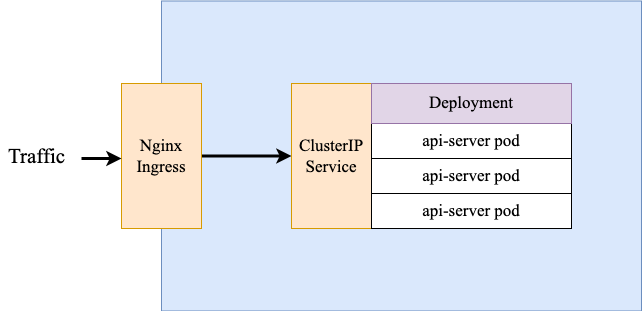

The diagram above was exported from draw.io. Its source (the exported page's mxGraphModel, read from the mxfile embedded in the PNG):
<mxGraphModel dx="1298" dy="667" grid="1" gridSize="10" guides="1" tooltips="1" connect="1" arrows="1" fold="1" page="1" pageScale="1" pageWidth="850" pageHeight="1100" math="0" shadow="0">
  <root>
    <mxCell id="TSYIk70FP9F2NhTfoePc-0" />
    <mxCell id="TSYIk70FP9F2NhTfoePc-1" parent="TSYIk70FP9F2NhTfoePc-0" />
    <mxCell id="TSYIk70FP9F2NhTfoePc-3" value="" style="rounded=0;whiteSpace=wrap;html=1;fillColor=#dae8fc;strokeColor=#6c8ebf;" vertex="1" parent="TSYIk70FP9F2NhTfoePc-1">
      <mxGeometry x="200" y="187.5" width="480" height="310" as="geometry" />
    </mxCell>
    <mxCell id="TSYIk70FP9F2NhTfoePc-16" style="edgeStyle=orthogonalEdgeStyle;rounded=0;orthogonalLoop=1;jettySize=auto;html=1;fontFamily=Times New Roman;fontSize=21;strokeWidth=3;" edge="1" parent="TSYIk70FP9F2NhTfoePc-1" source="TSYIk70FP9F2NhTfoePc-5" target="TSYIk70FP9F2NhTfoePc-9">
      <mxGeometry relative="1" as="geometry" />
    </mxCell>
    <mxCell id="TSYIk70FP9F2NhTfoePc-5" value="&lt;font face=&quot;Times New Roman&quot; style=&quot;font-size: 17px&quot;&gt;Nginx&lt;br&gt;Ingress&lt;/font&gt;" style="rounded=0;whiteSpace=wrap;html=1;fillColor=#ffe6cc;strokeColor=#d79b00;" vertex="1" parent="TSYIk70FP9F2NhTfoePc-1">
      <mxGeometry x="160" y="270" width="80" height="145" as="geometry" />
    </mxCell>
    <mxCell id="TSYIk70FP9F2NhTfoePc-9" value="&lt;font face=&quot;Times New Roman&quot; style=&quot;font-size: 17px&quot;&gt;ClusterIP Service&lt;/font&gt;" style="rounded=0;whiteSpace=wrap;html=1;fillColor=#ffe6cc;strokeColor=#d79b00;" vertex="1" parent="TSYIk70FP9F2NhTfoePc-1">
      <mxGeometry x="330" y="270" width="80" height="145" as="geometry" />
    </mxCell>
    <mxCell id="TSYIk70FP9F2NhTfoePc-10" value="api-server pod" style="rounded=0;whiteSpace=wrap;html=1;fontFamily=Times New Roman;fontSize=17;" vertex="1" parent="TSYIk70FP9F2NhTfoePc-1">
      <mxGeometry x="410" y="310" width="200" height="35" as="geometry" />
    </mxCell>
    <mxCell id="TSYIk70FP9F2NhTfoePc-11" value="Deployment" style="rounded=0;whiteSpace=wrap;html=1;fontFamily=Times New Roman;fontSize=17;fillColor=#e1d5e7;strokeColor=#9673a6;" vertex="1" parent="TSYIk70FP9F2NhTfoePc-1">
      <mxGeometry x="410" y="270" width="200" height="40" as="geometry" />
    </mxCell>
    <mxCell id="TSYIk70FP9F2NhTfoePc-12" value="api-server pod" style="rounded=0;whiteSpace=wrap;html=1;fontFamily=Times New Roman;fontSize=17;" vertex="1" parent="TSYIk70FP9F2NhTfoePc-1">
      <mxGeometry x="410" y="345" width="200" height="35" as="geometry" />
    </mxCell>
    <mxCell id="TSYIk70FP9F2NhTfoePc-13" value="api-server pod" style="rounded=0;whiteSpace=wrap;html=1;fontFamily=Times New Roman;fontSize=17;" vertex="1" parent="TSYIk70FP9F2NhTfoePc-1">
      <mxGeometry x="410" y="380" width="200" height="35" as="geometry" />
    </mxCell>
    <mxCell id="TSYIk70FP9F2NhTfoePc-14" value="" style="endArrow=classic;html=1;rounded=0;fontFamily=Times New Roman;fontSize=17;strokeWidth=3;" edge="1" parent="TSYIk70FP9F2NhTfoePc-1">
      <mxGeometry width="50" height="50" relative="1" as="geometry">
        <mxPoint x="120" y="345" as="sourcePoint" />
        <mxPoint x="160" y="345" as="targetPoint" />
      </mxGeometry>
    </mxCell>
    <mxCell id="TSYIk70FP9F2NhTfoePc-15" value="&lt;font style=&quot;font-size: 21px&quot;&gt;Traffic&lt;/font&gt;" style="text;html=1;align=center;verticalAlign=middle;resizable=0;points=[];autosize=1;strokeColor=none;fillColor=none;fontSize=17;fontFamily=Times New Roman;strokeWidth=3;" vertex="1" parent="TSYIk70FP9F2NhTfoePc-1">
      <mxGeometry x="40" y="327.5" width="70" height="30" as="geometry" />
    </mxCell>
  </root>
</mxGraphModel>